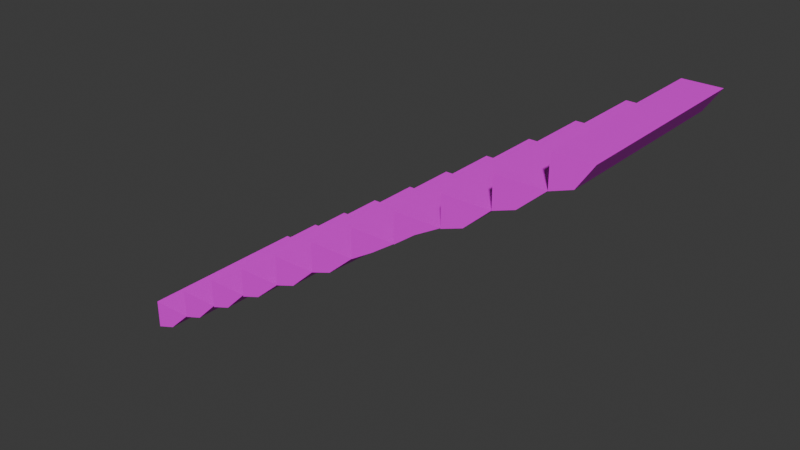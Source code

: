 # Source: Loft_Stairs_2nd_Entrance_.blend  (saved by Blender 4.0.36; exported with 4.5.12 LTS)
import bpy
from mathutils import Matrix  # noqa: F401  (used for matrix-valued properties, if any)

bpy.ops.wm.read_factory_settings(use_empty=True)
scene = bpy.context.scene
scene.name = 'Scene'

# ---- collections
col_collection = bpy.data.collections.new('Collection'); scene.collection.children.link(col_collection)

# ---- images (referenced by path relative to the original .blend; pixels are not part of the script)
import os
ASSET_DIR = os.environ.get("B2B_ASSET_DIR", "")  # directory of the original .blend (textures are referenced by path, not embedded)
HERE = os.path.dirname(os.path.abspath(__file__))  # packed textures are extracted next to this script under _unpacked/

def load_image(name, relpath, width, height, colorspace="sRGB"):
    """Load a texture the original file referenced (path relative to the .blend, or extracted next to this script)."""
    p = next((c for c in (os.path.join(HERE, relpath), os.path.join(ASSET_DIR, relpath)) if relpath and os.path.exists(c)), "")
    if p:
        img = bpy.data.images.load(p, check_existing=True)
        img.name = name
    else:  # same state as the original file: an image datablock whose file is absent (Cycles renders it pink)
        img = bpy.data.images.new(name, width, height)
        img.source = "FILE"
        img.filepath = "//" + (relpath or name)
    img.colorspace_settings.name = colorspace
    return img
img_white_oak_floor_tile_png = load_image('White Oak Floor TILE.png', 'White Oak Floor TILE.png', 1024, 1024, 'sRGB')

# ---- materials (node trees are filled in below, after node groups)
mat_material = bpy.data.materials.new('Material')
mat_material.use_transparent_shadow = False

# ---- material node trees
mat_material.use_nodes = True; mat_material.node_tree.nodes.clear()
_N = mat_material.node_tree.nodes; _L = mat_material.node_tree.links
n0 = _N.new('ShaderNodeBsdfPrincipled'); n0.name = 'Principled BSDF'; n0.location = (10, 300)
n0.inputs[3].default_value = 1.45
n1 = _N.new('ShaderNodeOutputMaterial'); n1.name = 'Material Output'; n1.location = (300, 300)
n2 = _N.new('ShaderNodeTexImage'); n2.name = 'Image Texture'; n2.location = (-280, 275)
n2.image = img_white_oak_floor_tile_png
_L.new(n0.outputs[0], n1.inputs[0])
_L.new(n2.outputs[0], n0.inputs[0])
n1.is_active_output = True

# ---- world
world_world = bpy.data.worlds.new('World'); scene.world = world_world
world_world.use_nodes = True; world_world.node_tree.nodes.clear()
_N = world_world.node_tree.nodes; _L = world_world.node_tree.links
n0 = _N.new('ShaderNodeOutputWorld'); n0.name = 'World Output'; n0.location = (300, 300)
n1 = _N.new('ShaderNodeBackground'); n1.name = 'Background'; n1.location = (10, 300)
n1.inputs[0].default_value = (0.05088, 0.05088, 0.05088, 1.0)
_L.new(n1.outputs[0], n0.inputs[0])
n0.is_active_output = True
world_world.color = (0.05088, 0.05088, 0.05088)
world_world.use_sun_shadow = False
world_world.sun_shadow_jitter_overblur = 0.0

# ---- meshes
me_cube_112 = bpy.data.meshes.new('Cube.112')
me_cube_112.from_pydata([(3.563, 2.283, 1.607), (3.563, 2.792, 1.607), (3.563, 2.283, -1.59), (3.563, 2.792, -1.59), (3.913, 2.407, 1.607), (4.173, 2.792, 1.607), (3.913, 2.407, -1.59), (4.173, 2.792, -1.59), (2.779, 1.778, 1.602), (2.779, 2.287, 1.602), (2.779, 1.778, -1.595), (2.779, 2.287, -1.595), (3.133, 1.902, 1.602), (3.563, 2.287, 1.602), (3.156, 1.902, -1.595), (1.999, 1.781, -1.595), (1.999, 1.272, -1.595), (1.999, 1.781, 1.602), (1.999, 1.272, 1.602), (2.779, 1.781, -1.595), (2.353, 1.396, -1.595), (2.779, 1.781, 1.602), (2.353, 1.396, 1.602), (1.211, 0.7718, 1.597), (1.211, 1.281, 1.597), (1.211, 0.7718, -1.6), (1.211, 1.281, -1.6), (1.565, 1.033, 1.597), (1.999, 1.281, 1.597), (1.582, 1.033, -1.6), (1.999, 1.281, -1.6), (0.4357, 0.2747, 1.597), (0.4357, 0.7839, 1.597), (0.4357, 0.7839, -1.6), (0.8183, 0.5097, 1.597), (1.216, 0.7839, 1.597), (0.7896, 0.3989, -1.6), (1.216, 0.7839, -1.6), (0.4357, 0.2798, 1.597), (-0.003366, -0.1052, 1.597), (0.4357, 0.2798, -1.6), (0.4119, 0.06755, -1.6), (-0.3572, 0.2798, 1.597), (-0.3572, -0.2293, 1.597), (-0.3572, 0.2798, -1.6), (-0.3572, -0.2293, -1.6), (-1.125, -0.7347, 1.597), (-1.125, -0.2256, 1.597), (-1.125, -0.7347, -1.6), (-1.125, -0.2256, -1.6), (-0.7717, -0.6106, 1.597), (-0.3572, -0.2256, 1.597), (-0.7717, -0.6106, -1.6), (-0.3572, -0.2256, -1.6), (-1.125, -0.7284, 1.597), (-1.569, -1.113, 1.597), (-1.547, -1.113, -1.6), (-1.923, -0.7284, 1.597), (-1.923, -1.238, 1.597), (-1.923, -0.7284, -1.6), (-1.923, -1.238, -1.6), (-2.669, -1.723, 1.597), (-2.669, -1.213, 1.597), (-2.669, -1.723, -1.6), (-2.669, -1.213, -1.6), (-2.315, -1.598, 1.597), (-1.923, -1.213, 1.597), (-2.315, -1.598, -1.6), (-1.923, -1.213, -1.6), (-3.418, -2.211, 1.597), (-3.418, -1.702, 1.597), (-3.418, -2.211, -1.6), (-3.418, -1.702, -1.6), (-3.065, -2.087, 1.597), (-2.669, -1.702, 1.597), (-3.065, -2.087, -1.6), (-2.669, -1.702, -1.6), (-3.418, -2.202, 1.597), (-3.835, -2.587, 1.597), (-3.418, -2.202, -1.6), (-3.835, -2.587, -1.6), (-4.189, -2.202, 1.597), (-4.189, -2.712, 1.597), (-4.189, -2.202, -1.6), (-4.189, -2.712, -1.6), (3.563, 2.283, -1.59)], [], [(0, 1, 3, 2), (2, 3, 7, 6), (6, 7, 5, 4), (4, 5, 1, 0), (2, 6, 4, 0), (7, 3, 1, 5), (8, 9, 11, 10), (10, 11, 85, 14), (14, 85, 13, 12), (12, 13, 9, 8), (10, 14, 12, 8), (85, 11, 9, 13), (15, 16, 18, 17), (17, 18, 22, 21), (21, 22, 20, 19), (19, 20, 16, 15), (17, 21, 19, 15), (22, 18, 16, 20), (23, 24, 26, 25), (25, 26, 30, 29), (29, 30, 28, 27), (27, 28, 24, 23), (25, 29, 27, 23), (30, 26, 24, 28), (31, 32, 33, 41), (41, 33, 37, 36), (36, 37, 35, 34), (34, 35, 32, 31), (41, 36, 34, 31), (37, 33, 32, 35), (38, 39, 41, 40), (40, 41, 45, 44), (44, 45, 43, 42), (42, 43, 39, 38), (40, 44, 42, 38), (45, 41, 39, 43), (46, 47, 49, 48), (48, 49, 53, 52), (52, 53, 51, 50), (50, 51, 47, 46), (48, 52, 50, 46), (53, 49, 47, 51), (54, 55, 56, 48), (48, 56, 60, 59), (59, 60, 58, 57), (57, 58, 55, 54), (48, 59, 57, 54), (60, 56, 55, 58), (61, 62, 64, 63), (63, 64, 68, 67), (67, 68, 66, 65), (65, 66, 62, 61), (63, 67, 65, 61), (68, 64, 62, 66), (69, 70, 72, 71), (71, 72, 76, 75), (75, 76, 74, 73), (73, 74, 70, 69), (71, 75, 73, 69), (76, 72, 70, 74), (77, 78, 80, 79), (79, 80, 84, 83), (83, 84, 82, 81), (81, 82, 78, 77), (79, 83, 81, 77), (84, 80, 78, 82)])
_uv = me_cube_112.uv_layers.new(name='UVMap')
_uv.uv.foreach_set('vector', [0.9136, 0.4227, 0.9136, 0.4139, 0.8801, 0.4139, 0.8801, 0.4227, 0.9807, 0.3344, 0.9724, 0.3344, 0.9724, 0.3431, 0.9807, 0.3431, 0.9555, 0.3256, 0.9473, 0.3256, 0.9473, 0.3608, 0.9555, 0.3608, 0.9723, 0.3344, 0.964, 0.3344, 0.964, 0.3431, 0.9723, 0.3431, 0.8464, 0.4138, 0.8464, 0.4051, 0.813, 0.4051, 0.813, 0.4138, 0.9472, 0.2902, 0.9389, 0.2902, 0.9389, 0.3255, 0.9472, 0.3255, 0.9136, 0.4138, 0.9136, 0.4051, 0.8801, 0.4051, 0.8801, 0.4138, 0.9807, 0.3256, 0.9724, 0.3256, 0.9724, 0.3343, 0.9807, 0.3343, 0.9388, 0.3256, 0.9305, 0.3256, 0.9305, 0.3608, 0.9388, 0.3608, 0.9723, 0.3256, 0.964, 0.3256, 0.964, 0.3343, 0.9723, 0.3343, 0.922, 0.299, 0.922, 0.2902, 0.8885, 0.2902, 0.8885, 0.299, 0.8968, 0.2991, 0.8885, 0.2991, 0.8885, 0.3343, 0.8968, 0.3343, 0.922, 0.3431, 0.922, 0.3344, 0.8885, 0.3344, 0.8885, 0.3431, 0.9639, 0.3697, 0.9556, 0.3697, 0.9556, 0.3785, 0.9639, 0.3785, 0.9052, 0.2991, 0.8969, 0.2991, 0.8969, 0.3343, 0.9052, 0.3343, 0.9555, 0.3697, 0.9473, 0.3697, 0.9473, 0.3785, 0.9555, 0.3785, 0.922, 0.352, 0.922, 0.3432, 0.8885, 0.3432, 0.8885, 0.352, 0.9136, 0.2991, 0.9053, 0.2991, 0.9053, 0.3343, 0.9136, 0.3343, 0.9136, 0.3696, 0.9136, 0.3609, 0.8801, 0.3609, 0.8801, 0.3696, 0.9639, 0.3609, 0.9556, 0.3609, 0.9556, 0.3696, 0.9639, 0.3696, 0.922, 0.2549, 0.9137, 0.2549, 0.9137, 0.2901, 0.922, 0.2901, 0.9555, 0.3609, 0.9473, 0.3609, 0.9473, 0.3696, 0.9555, 0.3696, 0.922, 0.3608, 0.922, 0.3521, 0.8885, 0.3521, 0.8885, 0.3608, 0.922, 0.2991, 0.9137, 0.2991, 0.9137, 0.3343, 0.922, 0.3343, 0.8464, 0.3785, 0.8464, 0.3697, 0.813, 0.3697, 0.813, 0.3785, 0.9639, 0.3874, 0.9556, 0.3874, 0.9556, 0.3962, 0.9639, 0.3962, 0.9304, 0.2549, 0.9221, 0.2549, 0.9221, 0.2901, 0.9304, 0.2901, 0.9555, 0.3874, 0.9473, 0.3874, 0.9473, 0.3962, 0.9555, 0.3962, 0.88, 0.3785, 0.88, 0.3697, 0.8465, 0.3697, 0.8465, 0.3785, 0.9304, 0.2902, 0.9221, 0.2902, 0.9221, 0.3255, 0.9304, 0.3255, 0.9136, 0.3785, 0.9136, 0.3697, 0.8801, 0.3697, 0.8801, 0.3785, 0.9639, 0.3786, 0.9556, 0.3786, 0.9556, 0.3873, 0.9639, 0.3873, 0.9304, 0.3256, 0.9221, 0.3256, 0.9221, 0.3608, 0.9304, 0.3608, 0.9555, 0.3786, 0.9473, 0.3786, 0.9473, 0.3873, 0.9555, 0.3873, 0.8464, 0.3873, 0.8464, 0.3786, 0.813, 0.3786, 0.813, 0.3873, 0.9388, 0.2549, 0.9305, 0.2549, 0.9305, 0.2901, 0.9388, 0.2901, 0.88, 0.3873, 0.88, 0.3786, 0.8465, 0.3786, 0.8465, 0.3873, 0.9639, 0.4051, 0.9556, 0.4051, 0.9556, 0.4138, 0.9639, 0.4138, 0.9388, 0.2902, 0.9305, 0.2902, 0.9305, 0.3255, 0.9388, 0.3255, 0.9555, 0.4051, 0.9473, 0.4051, 0.9473, 0.4138, 0.9555, 0.4138, 0.88, 0.4138, 0.88, 0.4051, 0.8465, 0.4051, 0.8465, 0.4138, 0.9472, 0.2549, 0.9389, 0.2549, 0.9389, 0.2901, 0.9472, 0.2901, 0.9136, 0.3873, 0.9136, 0.3786, 0.8801, 0.3786, 0.8801, 0.3873, 0.9639, 0.3963, 0.9556, 0.3963, 0.9556, 0.405, 0.9639, 0.405, 0.9723, 0.2549, 0.964, 0.2549, 0.964, 0.2901, 0.9723, 0.2901, 0.9555, 0.3963, 0.9473, 0.3963, 0.9473, 0.405, 0.9555, 0.405, 0.8464, 0.3962, 0.8464, 0.3874, 0.813, 0.3874, 0.813, 0.3962, 0.9472, 0.3256, 0.9389, 0.3256, 0.9389, 0.3608, 0.9472, 0.3608, 0.88, 0.3962, 0.88, 0.3874, 0.8465, 0.3874, 0.8465, 0.3962, 0.9807, 0.2991, 0.9724, 0.2991, 0.9724, 0.3078, 0.9807, 0.3078, 0.922, 0.3609, 0.9137, 0.3609, 0.9137, 0.3962, 0.922, 0.3962, 0.9723, 0.2991, 0.964, 0.2991, 0.964, 0.3078, 0.9723, 0.3078, 0.9136, 0.3962, 0.9136, 0.3874, 0.8801, 0.3874, 0.8801, 0.3962, 0.9304, 0.3609, 0.9221, 0.3609, 0.9221, 0.3962, 0.9304, 0.3962, 0.8464, 0.405, 0.8464, 0.3963, 0.813, 0.3963, 0.813, 0.405, 0.9807, 0.2902, 0.9724, 0.2902, 0.9724, 0.299, 0.9807, 0.299, 0.9388, 0.3609, 0.9305, 0.3609, 0.9305, 0.3962, 0.9388, 0.3962, 0.9723, 0.2902, 0.964, 0.2902, 0.964, 0.299, 0.9723, 0.299, 0.88, 0.405, 0.88, 0.3963, 0.8465, 0.3963, 0.8465, 0.405, 0.9472, 0.3609, 0.9389, 0.3609, 0.9389, 0.3962, 0.9472, 0.3962, 0.9136, 0.405, 0.9136, 0.3963, 0.8801, 0.3963, 0.8801, 0.405, 0.9807, 0.3167, 0.9724, 0.3167, 0.9724, 0.3255, 0.9807, 0.3255, 0.9555, 0.2549, 0.9473, 0.2549, 0.9473, 0.2901, 0.9555, 0.2901, 0.9723, 0.3167, 0.964, 0.3167, 0.964, 0.3255, 0.9723, 0.3255, 0.9472, 0.405, 0.9472, 0.3963, 0.9137, 0.3963, 0.9137, 0.405, 0.9555, 0.2902, 0.9473, 0.2902, 0.9473, 0.3255, 0.9555, 0.3255])
me_cube_112.materials.append(mat_material)
me_cube_112.update()

# ---- objects
ob_loft_stairs__2nd_entrance = bpy.data.objects.new('Loft Stairs (2nd Entrance)', me_cube_112)

# ---- transforms, parenting, visibility, modifiers, constraints
ob_loft_stairs__2nd_entrance.location = (0.1716, 0.0, 0.0)
ob_loft_stairs__2nd_entrance.rotation_euler = (1.571, 0.0, 0.0)

# ---- collection membership
col_collection.objects.link(ob_loft_stairs__2nd_entrance)

# ---- scene / render settings (as saved in the file)
scene.frame_start = 1; scene.frame_end = 250; scene.frame_set(1)
scene.render.engine = 'BLENDER_EEVEE_NEXT'
scene.cycles.sampling_pattern = 'TABULATED_SOBOL'
bpy.context.view_layer.update()

# ---- added for rendering (the .blend has no active camera and no usable light): camera, sun
cam_auto = bpy.data.cameras.new('AutoCamera')
cam_auto.lens = 50.0
cam_auto.sensor_width = 36.0
cam_auto.clip_end = 1000.0
ob_auto_camera = bpy.data.objects.new('AutoCamera', cam_auto)
scene.collection.objects.link(ob_auto_camera)
ob_auto_camera.location = (9.88907, -11.6743, 7.82095)
ob_auto_camera.rotation_euler = (1.09748, -7.21219e-08, 0.694738)
scene.camera = ob_auto_camera
light_auto_sun = bpy.data.lights.new('AutoSun', 'SUN')
light_auto_sun.energy = 3.0
light_auto_sun.angle = 0.0523599
ob_auto_sun = bpy.data.objects.new('AutoSun', light_auto_sun)
scene.collection.objects.link(ob_auto_sun)
ob_auto_sun.rotation_euler = (0.872665, 0.174533, 0.523599)
bpy.context.view_layer.update()
